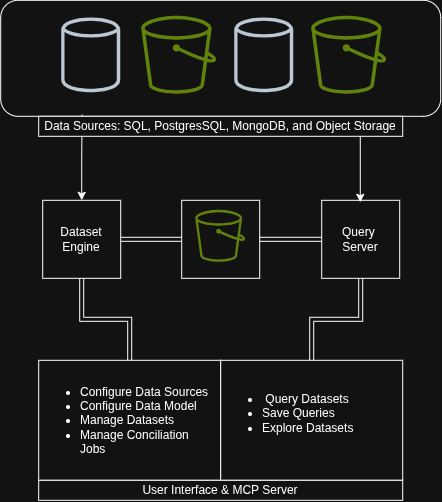

The diagram above was exported from draw.io. Its source (the exported page's mxGraphModel, read from the mxfile embedded in the PNG):
<mxGraphModel dx="1178" dy="663" grid="1" gridSize="10" guides="1" tooltips="1" connect="1" arrows="1" fold="1" page="1" pageScale="1" pageWidth="827" pageHeight="1169" math="0" shadow="0">
  <root>
    <mxCell id="0" />
    <mxCell id="1" parent="0" />
    <mxCell id="V0sklzcJEQvbTM-vmp4l-4" parent="1" style="rounded=1;whiteSpace=wrap;html=1;" value="" vertex="1">
      <mxGeometry height="116" width="440" x="159" y="40" as="geometry" />
    </mxCell>
    <mxCell id="V0sklzcJEQvbTM-vmp4l-8" parent="1" style="sketch=0;outlineConnect=0;fontColor=#232F3E;gradientColor=none;fillColor=#232F3D;strokeColor=none;dashed=0;verticalLabelPosition=bottom;verticalAlign=top;align=center;html=1;fontSize=12;fontStyle=0;aspect=fixed;pointerEvents=1;shape=mxgraph.aws4.generic_database;" value="" vertex="1">
      <mxGeometry height="78" width="59" x="220" y="56" as="geometry" />
    </mxCell>
    <mxCell id="V0sklzcJEQvbTM-vmp4l-10" parent="1" style="sketch=0;outlineConnect=0;fontColor=#232F3E;gradientColor=none;fillColor=#7AA116;strokeColor=none;dashed=0;verticalLabelPosition=bottom;verticalAlign=top;align=center;html=1;fontSize=12;fontStyle=0;aspect=fixed;pointerEvents=1;shape=mxgraph.aws4.bucket;" value="" vertex="1">
      <mxGeometry height="78" width="75" x="300" y="56" as="geometry" />
    </mxCell>
    <mxCell id="V0sklzcJEQvbTM-vmp4l-11" parent="1" style="sketch=0;outlineConnect=0;fontColor=#232F3E;gradientColor=none;fillColor=#7AA116;strokeColor=none;dashed=0;verticalLabelPosition=bottom;verticalAlign=top;align=center;html=1;fontSize=12;fontStyle=0;aspect=fixed;pointerEvents=1;shape=mxgraph.aws4.bucket;" value="" vertex="1">
      <mxGeometry height="78" width="75" x="470" y="56" as="geometry" />
    </mxCell>
    <mxCell id="V0sklzcJEQvbTM-vmp4l-12" parent="1" style="sketch=0;outlineConnect=0;fontColor=#232F3E;gradientColor=none;fillColor=#232F3D;strokeColor=none;dashed=0;verticalLabelPosition=bottom;verticalAlign=top;align=center;html=1;fontSize=12;fontStyle=0;aspect=fixed;pointerEvents=1;shape=mxgraph.aws4.generic_database;" value="" vertex="1">
      <mxGeometry height="78" width="59" x="393" y="56" as="geometry" />
    </mxCell>
    <mxCell id="V0sklzcJEQvbTM-vmp4l-52" edge="1" parent="1" source="V0sklzcJEQvbTM-vmp4l-22" style="edgeStyle=orthogonalEdgeStyle;shape=link;rounded=0;orthogonalLoop=1;jettySize=auto;html=1;exitX=0.5;exitY=1;exitDx=0;exitDy=0;entryX=0.5;entryY=0;entryDx=0;entryDy=0;" target="V0sklzcJEQvbTM-vmp4l-46">
      <mxGeometry relative="1" as="geometry" />
    </mxCell>
    <mxCell id="V0sklzcJEQvbTM-vmp4l-22" parent="1" style="whiteSpace=wrap;html=1;aspect=fixed;" value="&lt;div&gt;Query&amp;nbsp;&lt;/div&gt;&lt;div&gt;Server&lt;/div&gt;" vertex="1">
      <mxGeometry height="78" width="78" x="480" y="240" as="geometry" />
    </mxCell>
    <mxCell id="V0sklzcJEQvbTM-vmp4l-50" edge="1" parent="1" source="V0sklzcJEQvbTM-vmp4l-24" style="edgeStyle=orthogonalEdgeStyle;shape=link;rounded=0;orthogonalLoop=1;jettySize=auto;html=1;exitX=1;exitY=0.5;exitDx=0;exitDy=0;entryX=0;entryY=0.5;entryDx=0;entryDy=0;" target="V0sklzcJEQvbTM-vmp4l-22">
      <mxGeometry relative="1" as="geometry" />
    </mxCell>
    <mxCell id="V0sklzcJEQvbTM-vmp4l-24" parent="1" style="whiteSpace=wrap;html=1;aspect=fixed;" value="" vertex="1">
      <mxGeometry height="78" width="78" x="340" y="240" as="geometry" />
    </mxCell>
    <mxCell id="V0sklzcJEQvbTM-vmp4l-23" parent="1" style="sketch=0;outlineConnect=0;fontColor=#232F3E;gradientColor=none;fillColor=#7AA116;strokeColor=none;dashed=0;verticalLabelPosition=bottom;verticalAlign=top;align=center;html=1;fontSize=12;fontStyle=0;aspect=fixed;pointerEvents=1;shape=mxgraph.aws4.bucket;" value="" vertex="1">
      <mxGeometry height="52" width="50" x="354" y="250" as="geometry" />
    </mxCell>
    <mxCell id="V0sklzcJEQvbTM-vmp4l-49" edge="1" parent="1" source="V0sklzcJEQvbTM-vmp4l-42" style="edgeStyle=orthogonalEdgeStyle;shape=link;rounded=0;orthogonalLoop=1;jettySize=auto;html=1;exitX=1;exitY=0.5;exitDx=0;exitDy=0;entryX=0;entryY=0.5;entryDx=0;entryDy=0;" target="V0sklzcJEQvbTM-vmp4l-24">
      <mxGeometry relative="1" as="geometry" />
    </mxCell>
    <mxCell id="V0sklzcJEQvbTM-vmp4l-51" edge="1" parent="1" source="V0sklzcJEQvbTM-vmp4l-42" style="edgeStyle=orthogonalEdgeStyle;shape=link;rounded=0;orthogonalLoop=1;jettySize=auto;html=1;exitX=0.5;exitY=1;exitDx=0;exitDy=0;entryX=0.5;entryY=0;entryDx=0;entryDy=0;" target="V0sklzcJEQvbTM-vmp4l-45">
      <mxGeometry relative="1" as="geometry">
        <mxPoint x="290" y="390" as="targetPoint" />
      </mxGeometry>
    </mxCell>
    <mxCell id="V0sklzcJEQvbTM-vmp4l-42" parent="1" style="whiteSpace=wrap;html=1;aspect=fixed;" value="&lt;div&gt;Dataset Engine&lt;/div&gt;" vertex="1">
      <mxGeometry height="78" width="78" x="201" y="240" as="geometry" />
    </mxCell>
    <mxCell id="V0sklzcJEQvbTM-vmp4l-45" parent="1" style="rounded=0;whiteSpace=wrap;html=1;rotation=0;align=left;" value="&lt;div&gt;&lt;ul&gt;&lt;li&gt;Configure Data Sources&lt;/li&gt;&lt;li&gt;Configure Data Model&lt;/li&gt;&lt;li&gt;Manage Datasets&amp;nbsp;&lt;/li&gt;&lt;li&gt;Manage Conciliation Jobs&amp;nbsp;&lt;/li&gt;&lt;/ul&gt;&lt;div style=&quot;&quot;&gt;&lt;/div&gt;&lt;/div&gt;" vertex="1">
      <mxGeometry height="120" width="182" x="197" y="400" as="geometry" />
    </mxCell>
    <mxCell id="V0sklzcJEQvbTM-vmp4l-46" parent="1" style="rounded=0;whiteSpace=wrap;html=1;rotation=0;align=left;" value="&lt;div&gt;&lt;ul&gt;&lt;li&gt;&amp;nbsp;Query Datasets&lt;/li&gt;&lt;li&gt;Save Queries&lt;/li&gt;&lt;li&gt;Explore Datasets&lt;/li&gt;&lt;/ul&gt;&lt;/div&gt;&lt;div&gt;&lt;br&gt;&lt;/div&gt;&lt;div style=&quot;&quot;&gt;&lt;/div&gt;" vertex="1">
      <mxGeometry height="120" width="182" x="379" y="400" as="geometry" />
    </mxCell>
    <mxCell id="V0sklzcJEQvbTM-vmp4l-47" edge="1" parent="1" source="V0sklzcJEQvbTM-vmp4l-42" style="edgeStyle=orthogonalEdgeStyle;rounded=0;orthogonalLoop=1;jettySize=auto;html=1;exitX=0.5;exitY=0;exitDx=0;exitDy=0;entryX=0.185;entryY=0.987;entryDx=0;entryDy=0;entryPerimeter=0;startArrow=classic;startFill=1;endArrow=none;endFill=0;" target="V0sklzcJEQvbTM-vmp4l-4">
      <mxGeometry relative="1" as="geometry" />
    </mxCell>
    <mxCell id="V0sklzcJEQvbTM-vmp4l-48" edge="1" parent="1" style="edgeStyle=orthogonalEdgeStyle;rounded=0;orthogonalLoop=1;jettySize=auto;html=1;exitX=0.5;exitY=0;exitDx=0;exitDy=0;entryX=0.185;entryY=0.987;entryDx=0;entryDy=0;entryPerimeter=0;startArrow=classic;startFill=1;endArrow=none;endFill=0;">
      <mxGeometry relative="1" as="geometry">
        <mxPoint x="518.58" y="242" as="sourcePoint" />
        <mxPoint x="518.58" y="156" as="targetPoint" />
      </mxGeometry>
    </mxCell>
    <mxCell id="V0sklzcJEQvbTM-vmp4l-54" parent="1" style="rounded=0;whiteSpace=wrap;html=1;" value="User Interface &amp;amp; MCP Server" vertex="1">
      <mxGeometry height="20" width="364" x="197" y="520" as="geometry" />
    </mxCell>
    <mxCell id="V0sklzcJEQvbTM-vmp4l-57" parent="1" style="rounded=0;whiteSpace=wrap;html=1;" value="Data Sources: SQL, PostgresSQL, MongoDB, and Object Storage" vertex="1">
      <mxGeometry height="20" width="364" x="197" y="156" as="geometry" />
    </mxCell>
  </root>
</mxGraphModel>